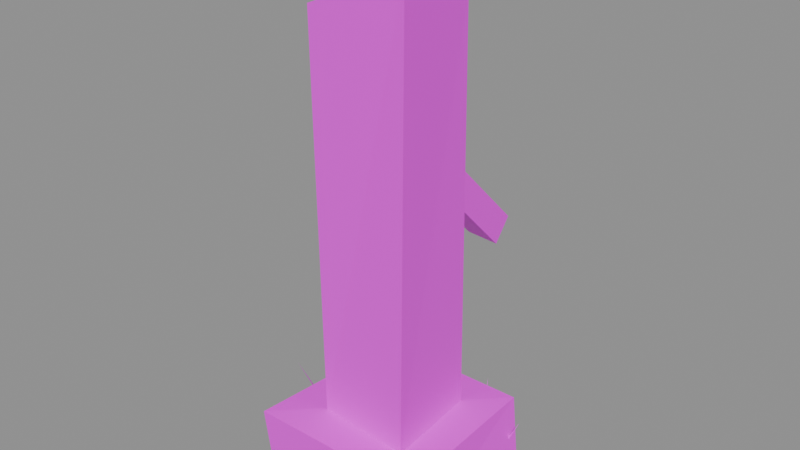 # Source: wall.wood.low_ruin_end.blend  (saved by Blender 5.2.45; exported with 4.5.12 LTS)
import bpy
from mathutils import Matrix  # noqa: F401  (used for matrix-valued properties, if any)

bpy.ops.wm.read_factory_settings(use_empty=True)
scene = bpy.context.scene
scene.name = 'Scene'

# ---- images (referenced by path relative to the original .blend; pixels are not part of the script)
import os
ASSET_DIR = os.environ.get("B2B_ASSET_DIR", "")  # directory of the original .blend (textures are referenced by path, not embedded)
HERE = os.path.dirname(os.path.abspath(__file__))  # packed textures are extracted next to this script under _unpacked/

def load_image(name, relpath, width, height, colorspace="sRGB"):
    """Load a texture the original file referenced (path relative to the .blend, or extracted next to this script)."""
    p = next((c for c in (os.path.join(HERE, relpath), os.path.join(ASSET_DIR, relpath)) if relpath and os.path.exists(c)), "")
    if p:
        img = bpy.data.images.load(p, check_existing=True)
        img.name = name
    else:  # same state as the original file: an image datablock whose file is absent (Cycles renders it pink)
        img = bpy.data.images.new(name, width, height)
        img.source = "FILE"
        img.filepath = "//" + (relpath or name)
    img.colorspace_settings.name = colorspace
    return img
img_palette_png = load_image('palette.png', 'palette.png', 1024, 1024, 'sRGB')

# ---- materials (node trees are filled in below, after node groups)
mat_palette = bpy.data.materials.new('palette')

# ---- material node trees
mat_palette.use_nodes = True; mat_palette.node_tree.nodes.clear()
_N = mat_palette.node_tree.nodes; _L = mat_palette.node_tree.links
n0 = _N.new('ShaderNodeBsdfPrincipled'); n0.name = 'Principled BSDF'; n0.location = (-200, 100)
n0.inputs[10].default_value = 0.005
n1 = _N.new('ShaderNodeOutputMaterial'); n1.name = 'Material Output'; n1.location = (200, 100)
n2 = _N.new('ShaderNodeTexImage'); n2.name = 'Image Texture'; n2.location = (0, 0)
n2.image = img_palette_png
n2.interpolation = 'Closest'
_L.new(n0.outputs[0], n1.inputs[0])
_L.new(n2.outputs[0], n0.inputs[0])
n1.is_active_output = True

# ---- meshes
me_wall_wood_low_ruin_end = bpy.data.meshes.new('wall.wood.low_ruin_end')
me_wall_wood_low_ruin_end.from_pydata([(-0.1844, -0.2009, 0.0), (-0.2076, -0.2051, 0.1793), (-0.1958, 0.1951, 0.003068), (-0.1815, 0.2089, 0.1665), (0.2098, -0.2028, 0.002426), (0.1931, -0.1877, 0.1627), (0.2159, 0.1893, 0.0), (0.1873, 0.2049, 0.1721), (-0.1061, -0.1065, 0.1729), (-0.1138, -0.1127, 1.108), (-0.1043, 0.1124, 0.1663), (-0.1077, 0.1045, 1.114), (0.1148, -0.1137, 0.1672), (0.1193, -0.109, 1.207), (0.1024, 0.1159, 0.1688), (0.1022, 0.1015, 1.126), (-0.02716, 0.06959, 0.7301), (-0.03677, 0.131, 0.7725), (0.03785, 0.07786, 0.7224), (0.02948, 0.1241, 0.7762), (-0.04211, 0.3258, 0.4755), (-0.03256, 0.3698, 0.5253), (0.03729, 0.3259, 0.4703), (0.03085, 0.38, 0.5194), (0.1678, 0.1614, 0.0), (0.1552, 0.1727, 0.0), (0.1575, 0.1626, 0.0), (0.2249, 0.1756, 0.1352), (0.1436, 0.1693, 0.0), (0.1391, 0.153, 0.0), (0.1471, 0.1595, 0.0), (0.1059, 0.2144, 0.1842), (0.1459, 0.1448, 0.0), (0.1628, 0.1462, 0.0), (0.1538, 0.1515, 0.0), (0.117, 0.0936, 0.1658), (-0.1989, 0.05799, 0.0), (-0.212, 0.06877, 0.0), (-0.2093, 0.05875, 0.0), (-0.1158, 0.082, 0.2508), (-0.2205, 0.06698, 0.0), (-0.2282, 0.05188, 0.0), (-0.219, 0.05672, 0.0), (-0.2621, 0.1428, 0.2537), (-0.2235, 0.04282, 0.0), (-0.2067, 0.04035, 0.0), (-0.2142, 0.04752, 0.0), (-0.2822, -0.02068, 0.1824), (0.07391, -0.2173, 0.0), (0.07038, -0.2008, 0.0), (0.06628, -0.2103, 0.0), (0.1195, -0.2361, 0.1297), (0.05408, -0.1979, 0.0), (0.04505, -0.2122, 0.0), (0.05464, -0.2082, 0.0), (0.03451, -0.1527, 0.1182), (0.05255, -0.2246, 0.0), (0.06943, -0.2233, 0.0), (0.06053, -0.218, 0.0), (0.02795, -0.2673, 0.153)], [], [(0, 1, 3, 2), (4, 6, 7, 5), (0, 4, 5, 1), (2, 3, 7, 6), (0, 2, 6, 4), (1, 5, 7, 3), (8, 9, 11, 10), (12, 14, 15, 13), (8, 12, 13, 9), (10, 11, 15, 14), (8, 10, 14, 12), (9, 13, 15, 11), (16, 17, 19, 18), (20, 22, 23, 21), (16, 20, 21, 17), (18, 19, 23, 22), (16, 18, 22, 20), (17, 21, 23, 19), (24, 25, 27), (25, 26, 27), (26, 24, 27), (24, 26, 25), (28, 29, 31), (29, 30, 31), (30, 28, 31), (28, 30, 29), (32, 33, 35), (33, 34, 35), (34, 32, 35), (32, 34, 33), (36, 37, 39), (37, 38, 39), (38, 36, 39), (36, 38, 37), (40, 41, 43), (41, 42, 43), (42, 40, 43), (40, 42, 41), (44, 45, 47), (45, 46, 47), (46, 44, 47), (44, 46, 45), (48, 49, 51), (49, 50, 51), (50, 48, 51), (48, 50, 49), (52, 53, 55), (53, 54, 55), (54, 52, 55), (52, 54, 53), (56, 57, 59), (57, 58, 59), (58, 56, 59), (56, 58, 57)])
_uv = me_wall_wood_low_ruin_end.uv_layers.new(name='UVMap')
_uv.uv.foreach_set('vector', [0.6875, 0.8333, 0.6875, 0.8333, 0.6875, 0.8333, 0.6875, 0.8333, 0.6875, 0.8333, 0.6875, 0.8333, 0.6875, 0.8333, 0.6875, 0.8333, 0.1875, 0.3889, 0.1875, 0.3889, 0.1875, 0.3889, 0.1875, 0.3889, 0.6875, 0.8333, 0.6875, 0.8333, 0.6875, 0.8333, 0.6875, 0.8333, 0.6875, 0.8333, 0.6875, 0.8333, 0.6875, 0.8333, 0.6875, 0.8333, 0.3125, 0.8333, 0.3125, 0.8333, 0.3125, 0.8333, 0.3125, 0.8333, 0.3125, 0.7222, 0.3125, 0.7222, 0.3125, 0.7222, 0.3125, 0.7222, 0.3125, 0.7222, 0.3125, 0.7222, 0.3125, 0.7222, 0.3125, 0.7222, 0.3125, 0.7222, 0.3125, 0.7222, 0.3125, 0.7222, 0.3125, 0.7222, 0.3125, 0.7222, 0.3125, 0.7222, 0.3125, 0.7222, 0.3125, 0.7222, 0.6875, 0.7222, 0.6875, 0.7222, 0.6875, 0.7222, 0.6875, 0.7222, 0.6875, 0.8333, 0.6875, 0.8333, 0.6875, 0.8333, 0.6875, 0.8333, 0.5625, 0.7222, 0.5625, 0.7222, 0.5625, 0.7222, 0.5625, 0.7222, 0.5625, 0.7222, 0.5625, 0.7222, 0.5625, 0.7222, 0.5625, 0.7222, 0.6875, 0.7222, 0.6875, 0.7222, 0.6875, 0.7222, 0.6875, 0.7222, 0.6875, 0.7222, 0.6875, 0.7222, 0.6875, 0.7222, 0.6875, 0.7222, 0.6875, 0.7222, 0.6875, 0.7222, 0.6875, 0.7222, 0.6875, 0.7222, 0.0625, 0.7222, 0.0625, 0.7222, 0.0625, 0.7222, 0.0625, 0.7222, 0.3125, 0.5, 0.3125, 0.5, 0.3125, 0.5, 0.3125, 0.5, 0.3125, 0.5, 0.3125, 0.5, 0.3125, 0.5, 0.3125, 0.5, 0.3125, 0.5, 0.3125, 0.5, 0.3125, 0.5, 0.3125, 0.5, 0.3125, 0.5, 0.3125, 0.5, 0.3125, 0.5, 0.3125, 0.5, 0.3125, 0.5, 0.3125, 0.5, 0.3125, 0.5, 0.3125, 0.5, 0.3125, 0.5, 0.3125, 0.5, 0.3125, 0.5, 0.3125, 0.5, 0.3125, 0.5, 0.3125, 0.5, 0.3125, 0.5, 0.3125, 0.5, 0.3125, 0.5, 0.3125, 0.5, 0.3125, 0.5, 0.3125, 0.5, 0.3125, 0.5, 0.3125, 0.5, 0.3125, 0.5, 0.3125, 0.5, 0.3125, 0.5, 0.3125, 0.5, 0.3125, 0.5, 0.3125, 0.5, 0.3125, 0.5, 0.3125, 0.5, 0.3125, 0.5, 0.3125, 0.5, 0.3125, 0.5, 0.3125, 0.5, 0.3125, 0.5, 0.3125, 0.5, 0.3125, 0.5, 0.3125, 0.5, 0.3125, 0.5, 0.3125, 0.5, 0.3125, 0.5, 0.3125, 0.5, 0.3125, 0.5, 0.3125, 0.5, 0.3125, 0.5, 0.3125, 0.5, 0.3125, 0.5, 0.3125, 0.5, 0.3125, 0.5, 0.3125, 0.5, 0.3125, 0.5, 0.3125, 0.5, 0.3125, 0.5, 0.3125, 0.5, 0.3125, 0.5, 0.3125, 0.5, 0.3125, 0.5, 0.3125, 0.5, 0.3125, 0.5, 0.3125, 0.5, 0.3125, 0.5, 0.3125, 0.5, 0.3125, 0.5, 0.3125, 0.5, 0.3125, 0.5, 0.3125, 0.5, 0.3125, 0.5, 0.3125, 0.5, 0.3125, 0.5, 0.3125, 0.5, 0.3125, 0.5, 0.3125, 0.5, 0.3125, 0.5, 0.3125, 0.5, 0.3125, 0.5, 0.3125, 0.5, 0.3125, 0.5, 0.3125, 0.5, 0.3125, 0.5, 0.3125, 0.5, 0.3125, 0.5, 0.3125, 0.5, 0.3125, 0.5, 0.3125, 0.5, 0.3125, 0.5, 0.3125, 0.5, 0.3125, 0.5, 0.3125, 0.5, 0.3125, 0.5, 0.3125, 0.5, 0.3125, 0.5, 0.3125, 0.5, 0.3125, 0.5, 0.3125, 0.5, 0.3125, 0.5, 0.3125, 0.5])
me_wall_wood_low_ruin_end.materials.append(mat_palette)
me_wall_wood_low_ruin_end.update()

# ---- objects
ob_wall_wood_low_ruin_end = bpy.data.objects.new('wall.wood.low_ruin_end', me_wall_wood_low_ruin_end)

# ---- transforms, parenting, visibility, modifiers, constraints
ob_wall_wood_low_ruin_end.location = (0.0, 0.0, 0.0)

# ---- collection membership
scene.collection.objects.link(ob_wall_wood_low_ruin_end)

# ---- scene / render settings (as saved in the file)
scene.frame_start = 1; scene.frame_end = 250; scene.frame_set(1)
scene.render.engine = 'BLENDER_EEVEE_NEXT'
scene.render.bake_bias = 0.0
scene.render.bake_samples = 0
scene.render.compositor_device = 'GPU'
scene.eevee.use_volume_custom_range = False
scene.eevee.fast_gi_thickness_near = 0.1
scene.eevee.fast_gi_thickness_far = 0.0
scene.eevee.ray_tracing_options.screen_trace_thickness = 0.1
bpy.context.view_layer.update()

# ---- added for rendering (the .blend has no active camera and no usable light): camera, sun + grey world if the file has none
cam_auto = bpy.data.cameras.new('AutoCamera')
cam_auto.lens = 50.0
cam_auto.sensor_width = 36.0
cam_auto.clip_end = 1000.0
ob_auto_camera = bpy.data.objects.new('AutoCamera', cam_auto)
scene.collection.objects.link(ob_auto_camera)
ob_auto_camera.location = (1.32253, -1.56511, 1.68443)
ob_auto_camera.rotation_euler = (1.09748, -7.21219e-08, 0.694738)
scene.camera = ob_auto_camera
light_auto_sun = bpy.data.lights.new('AutoSun', 'SUN')
light_auto_sun.energy = 3.0
light_auto_sun.angle = 0.0523599
ob_auto_sun = bpy.data.objects.new('AutoSun', light_auto_sun)
scene.collection.objects.link(ob_auto_sun)
ob_auto_sun.rotation_euler = (0.872665, 0.174533, 0.523599)
if scene.world is None:
    world_auto = bpy.data.worlds.new('AutoWorld')
    world_auto.color = (0.3, 0.3, 0.3)
    scene.world = world_auto
bpy.context.view_layer.update()
